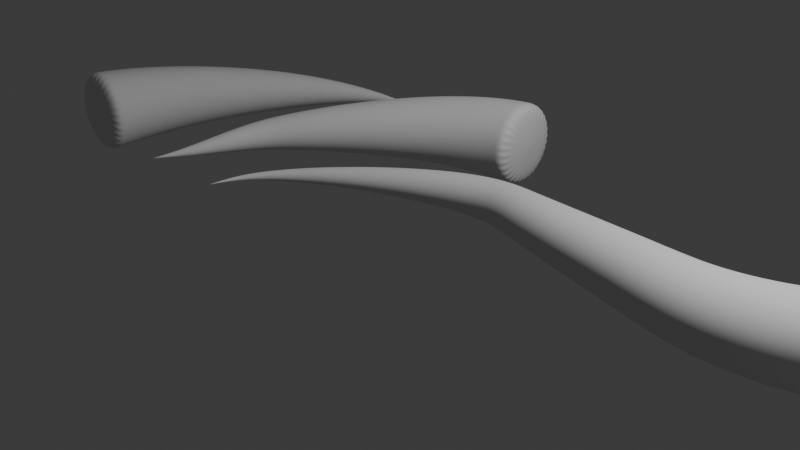 # Source: procedural_tentacle.blend  (saved by Blender 4.0.23; exported with 4.5.12 LTS)
import bpy
from mathutils import Matrix  # noqa: F401  (used for matrix-valued properties, if any)

bpy.ops.wm.read_factory_settings(use_empty=True)
scene = bpy.context.scene
scene.name = 'Scene'

# ---- collections
col_collection = bpy.data.collections.new('Collection'); scene.collection.children.link(col_collection)

# ---- node groups
ng_geometry_nodes = bpy.data.node_groups.new('Geometry Nodes', 'GeometryNodeTree')
_s = ng_geometry_nodes.interface.new_socket(name='Geometry', in_out='OUTPUT', socket_type='NodeSocketGeometry')
_s = ng_geometry_nodes.interface.new_socket(name='Geometry', in_out='INPUT', socket_type='NodeSocketGeometry')
ng_geometry_nodes.is_modifier = True
_N = ng_geometry_nodes.nodes; _L = ng_geometry_nodes.links
n0 = _N.new('GeometryNodeCurveToMesh'); n0.name = 'Curve to Mesh'; n0.location = (128, 16)
n0.inputs[3].default_value = True
n1 = _N.new('NodeGroupInput'); n1.name = 'Group Input'; n1.location = (-553, -18)
n2 = _N.new('GeometryNodeResampleCurve'); n2.name = 'Resample Curve'; n2.location = (-312, 28)
n2.keep_last_segment = False
n2.inputs[2].default_value = 23
n3 = _N.new('GeometryNodeSetCurveRadius'); n3.name = 'Set Curve Radius'; n3.location = (-92, 10)
n4 = _N.new('GeometryNodeCurvePrimitiveCircle'); n4.name = 'Curve Circle'; n4.location = (-43, -143)
n4.inputs[4].default_value = 0.5
n5 = _N.new('GeometryNodeSplineParameter'); n5.name = 'Spline Parameter'; n5.location = (-595, -178)
n6 = _N.new('ShaderNodeFloatCurve'); n6.name = 'Float Curve'; n6.location = (-384, -223)
_c = n6.mapping.curves[0]
while len(_c.points) > 2: _c.points.remove(_c.points[-1])
_c.points[0].location = (0.0, 0.0); _c.points[0].handle_type = 'AUTO'
_c.points[1].location = (0.84, 0.895); _c.points[1].handle_type = 'AUTO'
_p = _c.points.new(1.0, 1.0); _p.handle_type = 'AUTO'
n6.mapping.update()
n7 = _N.new('NodeGroupOutput'); n7.name = 'Group Output'; n7.location = (636, -3)
n8 = _N.new('GeometryNodeSubdivisionSurface'); n8.name = 'Subdivision Surface'; n8.location = (354, 11)
n8.inputs[1].default_value = 5
n8.inputs[4].default_value = False
n9 = _N.new('GeometryNodeInputNamedAttribute'); n9.name = 'Named Attribute'; n9.location = (103, 16)
n9.inputs[0].default_value = 'radius'
n10 = _N.new('GeometryNodeSwitch'); n10.name = 'Switch'; n10.location = (103, 16)
n10.input_type = 'FLOAT'
n10.inputs[1].default_value = 1.0
_L.new(n8.outputs[0], n7.inputs[0])
_L.new(n3.outputs[0], n0.inputs[0])
_L.new(n1.outputs[0], n2.inputs[0])
_L.new(n4.outputs[0], n0.inputs[1])
_L.new(n2.outputs[0], n3.inputs[0])
_L.new(n6.outputs[0], n3.inputs[2])
_L.new(n5.outputs[0], n6.inputs[1])
_L.new(n0.outputs[0], n8.inputs[0])
_L.new(n9.outputs[1], n10.inputs[0])
_L.new(n9.outputs[0], n10.inputs[2])
_L.new(n10.outputs[0], n0.inputs[2])
n7.is_active_output = True

# ---- world
world_world = bpy.data.worlds.new('World'); scene.world = world_world
world_world.use_nodes = True; world_world.node_tree.nodes.clear()
_N = world_world.node_tree.nodes; _L = world_world.node_tree.links
n0 = _N.new('ShaderNodeOutputWorld'); n0.name = 'World Output'; n0.location = (300, 300)
n1 = _N.new('ShaderNodeBackground'); n1.name = 'Background'; n1.location = (10, 300)
n1.inputs[0].default_value = (0.05088, 0.05088, 0.05088, 1.0)
_L.new(n1.outputs[0], n0.inputs[0])
n0.is_active_output = True
world_world.color = (0.05088, 0.05088, 0.05088)
world_world.use_sun_shadow = False
world_world.sun_shadow_jitter_overblur = 0.0

# ---- cameras
cam_camera = bpy.data.cameras.new('Camera')
cam_camera.clip_end = 100.0
cam_camera.ortho_scale = 7.314

# ---- lights
light_light = bpy.data.lights.new('Light', 'POINT')
light_light.transmission_factor = 0.0
light_light.use_soft_falloff = False
light_light.energy = 1000.0
light_light.shadow_soft_size = 0.1
light_light.shadow_maximum_resolution = 0.006
light_light.use_absolute_resolution = True

# ---- curves / text
cu_beziercurve_003 = bpy.data.curves.new('BezierCurve.003', 'CURVE')
cu_beziercurve_003.dimensions = '3D'
_sp = cu_beziercurve_003.splines.new('BEZIER'); _sp.bezier_points.add(4)
_sp.bezier_points.foreach_set('co', [-2.019, -0.9243, 0.0, 0.6351, 1.004, 0.0, 2.642, 0.7201, 0.0, 4.264, 1.015, 0.0, 4.956, 1.684, 0.0])
_sp.bezier_points.foreach_set('handle_left', [-1.845, -1.62, 0.0, -0.04492, 1.23, 0.0, 2.503, 0.7494, 0.0, 3.795, 0.729, 0.0, 4.699, 1.492, 0.0])
_sp.bezier_points.foreach_set('handle_right', [-2.193, -0.2289, 0.0, 0.7704, 0.9586, 0.0, 3.18, 0.6076, 0.0, 4.538, 1.182, 0.0, 5.213, 1.877, 0.0])
for _p, _l, _r in zip(_sp.bezier_points, ['ALIGNED', 'ALIGNED', 'ALIGNED', 'ALIGNED', 'ALIGNED'], ['ALIGNED', 'ALIGNED', 'ALIGNED', 'ALIGNED', 'ALIGNED']): _p.handle_left_type = _l; _p.handle_right_type = _r
_sp.order_u = 0
_sp.order_v = 0
_sp = cu_beziercurve_003.splines.new('BEZIER'); _sp.bezier_points.add(1)
_sp.bezier_points.foreach_set('co', [-2.37, 2.376, 0.0, -4.809, -0.7088, 0.0])
_sp.bezier_points.foreach_set('handle_left', [-1.038, 2.598, 0.0, -4.809, 0.6418, 0.0])
_sp.bezier_points.foreach_set('handle_right', [-3.703, 2.154, 0.0, -4.809, -2.059, 0.0])
for _p, _l, _r in zip(_sp.bezier_points, ['ALIGNED', 'ALIGNED'], ['ALIGNED', 'ALIGNED']): _p.handle_left_type = _l; _p.handle_right_type = _r
_sp.order_u = 0
_sp.order_v = 0
_sp = cu_beziercurve_003.splines.new('BEZIER'); _sp.bezier_points.add(2)
_sp.bezier_points.foreach_set('co', [-3.062, -0.9696, 0.0, -2.676, 0.5954, 0.0, -0.3289, 2.421, 0.0])
_sp.bezier_points.foreach_set('handle_left', [-3.262, -1.468, 0.0, -2.938, 0.126, 0.0, -1.32, 2.421, 0.0])
_sp.bezier_points.foreach_set('handle_right', [-2.862, -0.4708, 0.0, -2.194, 1.461, 0.0, 0.6625, 2.421, 0.0])
for _p, _l, _r in zip(_sp.bezier_points, ['ALIGNED', 'ALIGNED', 'ALIGNED'], ['ALIGNED', 'ALIGNED', 'ALIGNED']): _p.handle_left_type = _l; _p.handle_right_type = _r
_sp.order_u = 0
_sp.order_v = 0
_sp = cu_beziercurve_003.splines.new('BEZIER'); _sp.bezier_points.add(2)
_sp.bezier_points.foreach_set('co', [5.614, -1.321, 0.0, 6.442, 0.0964, 0.0, 6.589, 2.875, 0.0])
_sp.bezier_points.foreach_set('handle_left', [5.369, -1.811, 0.0, 6.303, -0.433, 0.0, 6.589, 1.947, 0.0])
_sp.bezier_points.foreach_set('handle_right', [5.858, -0.8318, 0.0, 6.676, 0.9937, 0.0, 6.589, 3.802, 0.0])
for _p, _l, _r in zip(_sp.bezier_points, ['ALIGNED', 'ALIGNED', 'ALIGNED'], ['ALIGNED', 'ALIGNED', 'ALIGNED']): _p.handle_left_type = _l; _p.handle_right_type = _r
_sp.order_u = 0
_sp.order_v = 0
cu_beziercurve_003.use_path = True
cu_beziercurve_003.fill_mode = 'FULL'

# ---- objects
ob_light = bpy.data.objects.new('Light', light_light)
ob_camera = bpy.data.objects.new('Camera', cam_camera)
ob_beziercurve = bpy.data.objects.new('BezierCurve', cu_beziercurve_003)

# ---- transforms, parenting, visibility, modifiers, constraints
ob_light.location = (4.076, 1.005, 5.904)
ob_light.rotation_euler = (0.6503, 0.05522, 1.866)
ob_light.lock_rotations_4d = False
ob_light.empty_display_type = 'ARROWS'
ob_light.color = (0.0, 0.0, 0.0, 0.0)
ob_light.lineart.crease_threshold = 0.0
ob_camera.location = (7.359, -6.926, 4.958)
ob_camera.rotation_euler = (1.109, 0.0, 0.8149)
ob_camera.lock_rotations_4d = False
ob_camera.empty_display_type = 'ARROWS'
ob_camera.color = (0.0, 0.0, 0.0, 0.0)
ob_camera.display_type = 'WIRE'
ob_camera.lineart.crease_threshold = 0.0
ob_beziercurve.location = (0.0, 0.0, 0.0)
_m = ob_beziercurve.modifiers.new('GeometryNodes', 'NODES')
_m.node_group = ng_geometry_nodes

# ---- collection membership
col_collection.objects.link(ob_light)
col_collection.objects.link(ob_camera)
col_collection.objects.link(ob_beziercurve)

# ---- scene / render settings (as saved in the file)
scene.camera = ob_camera
scene.frame_start = 1; scene.frame_end = 250; scene.frame_set(57)
scene.render.engine = 'BLENDER_EEVEE_NEXT'
scene.cycles.sampling_pattern = 'TABULATED_SOBOL'
bpy.context.view_layer.update()
